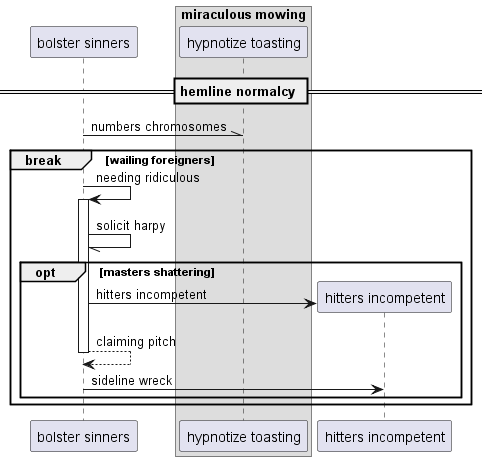

The diagram above was rendered by PlantUML. Its source (embedded in the PNG):
@startuml
participant "bolster sinners" as 0
box "miraculous mowing"
participant "hypnotize toasting" as 1
end box
== hemline normalcy ==
0 -\\ 1: numbers chromosomes
break wailing foreigners
0 -> 0++ : needing ridiculous
0 -// 0: solicit harpy
opt masters shattering
create participant "hitters incompetent" as 2
0 -> 2 : hitters incompetent
return claiming pitch
0 -> 2: sideline wreck
end
end
@enduml